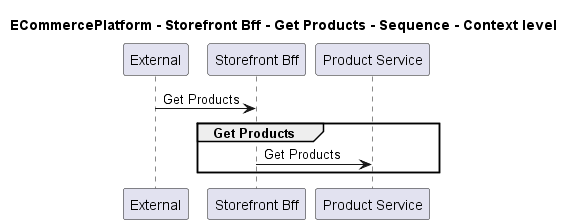

The diagram above was rendered by PlantUML. Its source (embedded in the PNG):
@startuml
!pragma layout smetana

title ECommercePlatform - Storefront Bff - Get Products - Sequence - Context level

participant "External" as C4InterFlow.SoftwareSystems.ExternalSystem
participant "Storefront Bff" as ECommercePlatform.SoftwareSystems.StorefrontBff
participant "Product Service" as ECommercePlatform.SoftwareSystems.ProductService

C4InterFlow.SoftwareSystems.ExternalSystem -> ECommercePlatform.SoftwareSystems.StorefrontBff : Get Products
group Get Products
ECommercePlatform.SoftwareSystems.StorefrontBff -> ECommercePlatform.SoftwareSystems.ProductService : Get Products
end


@enduml